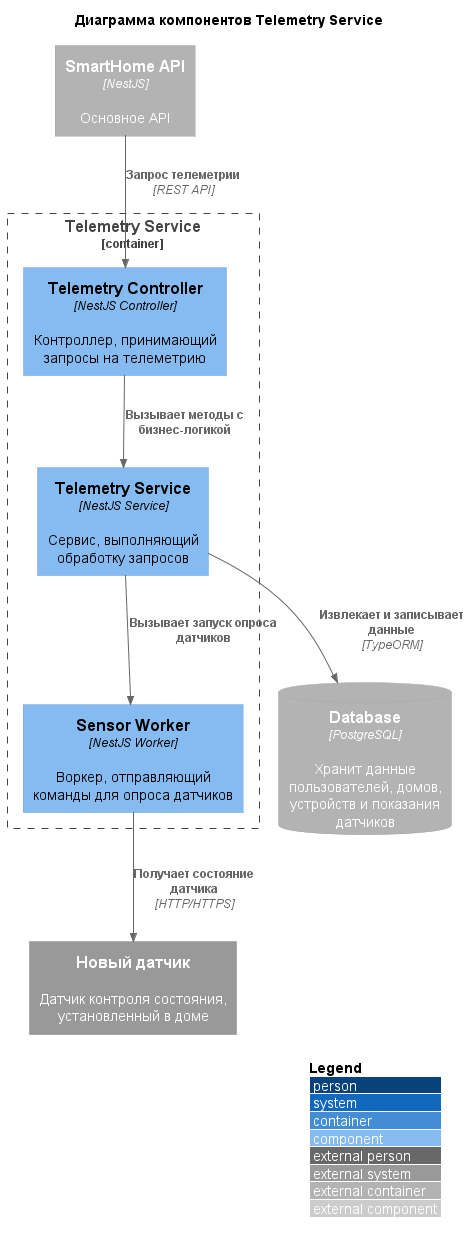

The diagram above was rendered by PlantUML. Its source (embedded in the PNG):
@startuml SmartHome_C4_Component_Telemetry_Service
!include ../template/C4_Component.puml
LAYOUT_WITH_LEGEND()

title Диаграмма компонентов Telemetry Service

Container_Boundary(telemetry_service, "Telemetry Service") {
    Component(ts_controller, "Telemetry Controller", "NestJS Controller", "Контроллер, принимающий запросы на телеметрию")
    Component(ts_service, "Telemetry Service", "NestJS Service", "Сервис, выполняющий обработку запросов")
    Component(ts_sensor_worker, "Sensor Worker", "NestJS Worker", "Воркер, отправляющий команды для опроса датчиков")
} 

Container_Ext(web_app, "SmartHome API", "NestJS", "Основное API")
System_Ext(new_sensor, "Новый датчик", "Датчик контроля состояния, установленный в доме")
ContainerDb_Ext(db, "Database", "PostgreSQL", "Хранит данные пользователей, домов, устройств и показания датчиков")

Rel(web_app, ts_controller, "Запрос телеметрии", "REST API")
Rel(ts_controller, ts_service, "Вызывает методы с бизнес-логикой" )
Rel(ts_service, db, "Извлекает и записывает данные", "TypeORM") 
Rel(ts_service, ts_sensor_worker, "Вызывает запуск опроса датчиков")
Rel(ts_sensor_worker, new_sensor, "Получает состояние датчика", "HTTP/HTTPS")

@enduml